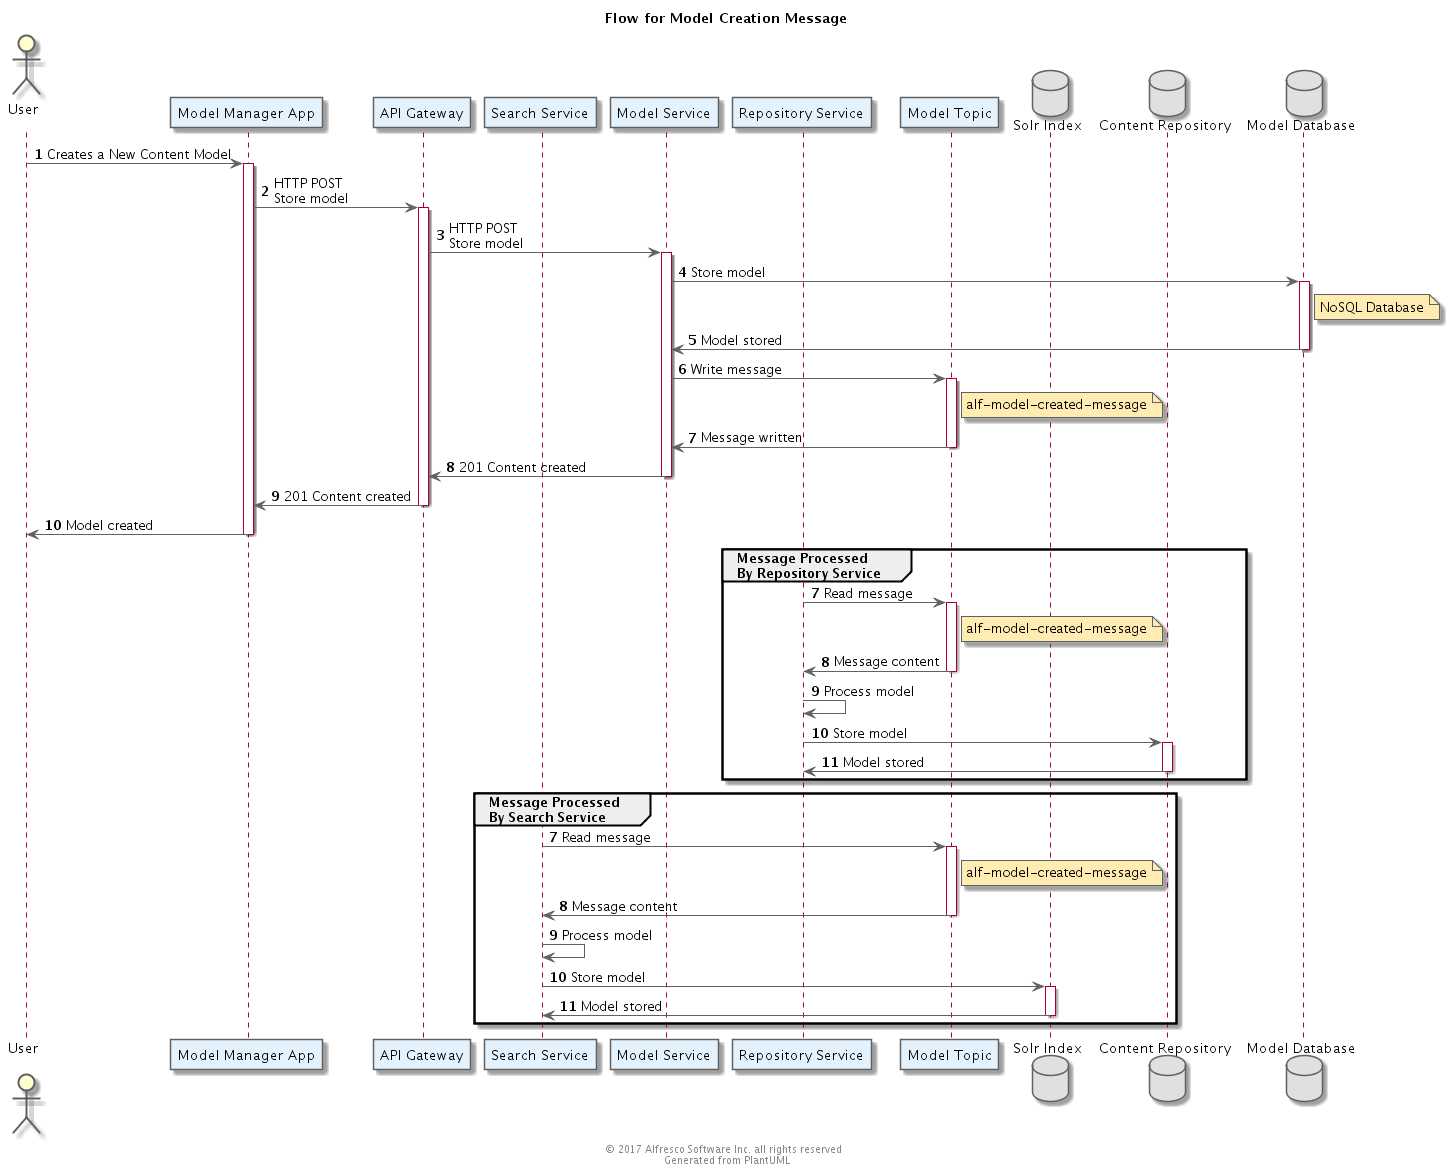

The diagram above was rendered by PlantUML. Its source (embedded in the PNG):
@startuml
' Use straight lines
skinparam linetype ortho

' Color Scheme
' Selected from Google Material Design color palette: https://material.google.com/style/color.html#color-color-palette
skinparam backgroundColor white

skinparam actorBorderColor #616161

skinparam classArrowColor #616161
skinparam classBackgroundColor #FFF9C4
skinparam classBorderColor #616161

skinparam componentArrowColor #616161
skinparam componentBackgroundColor #FFF8E1
skinparam componentBorderColor #616161

skinparam nodeArrowColor #616161
skinParam nodeBackgroundColor #E0F7FA
skinParam nodeBorderColor #616161

skinparam objectArrowColor #616161
skinParam objectBackgroundColor #FFEBEE
skinParam objectBorderColor #616161

skinparam queueArrowColor #616161
skinParam queueBackgroundColor #F3E5F5
skinParam queueBorderColor #616161

skinparam databaseArrowColor #616161
skinParam databaseBackgroundColor #E0E0E0
skinParam databaseBorderColor #616161

skinparam frameBackgroundColor #E0F7FA
skinparam frameBorderColor #616161

skinparam entityBackgroundColor #F9FBE7
skinparam entityBorderColor #616161

skinparam participantBackgroundColor #E3F2FD
skinparam participantBorderColor #616161

skinparam noteBackgroundColor #FFECB3
skinparam noteBorderColor #616161

'  Stamp the files as generated and copyrighted
center footer © 2017 Alfresco Software Inc. all rights reserved \n Generated from PlantUML

Title: Flow for Model Creation Message

actor "User\n" as U
participant "Model Manager App" as MMA
participant "API Gateway" as AG
participant "Search Service" as SS
participant "Model Service" as MS
participant "Repository Service" as RS
participant "Model Topic" as MT
database "Solr Index" as SI
database "Content Repository" as CR
database "Model Database" as MD

autonumber
U->MMA: Creates a New Content Model
activate MMA
MMA->AG: HTTP POST\nStore model
activate AG
AG->MS: HTTP POST\nStore model
activate MS
MS->MD: Store model
activate MD
note right of MD
NoSQL Database
end note
MD->MS: Model stored
deactivate MD
MS->MT: Write message
activate MT
note right of MT
alf-model-created-message
end note
MT->MS: Message written
deactivate MT
MS->AG: 201 Content created
deactivate MS
AG->MMA: 201 Content created
deactivate AG
MMA->U: Model created
deactivate MMA

group Message Processed\nBy Repository Service
autonumber 7
RS->MT: Read message
activate MT
note right of MT
alf-model-created-message
end note
MT->RS: Message content
deactivate MT
RS->RS: Process model
RS->CR: Store model
activate CR
CR->RS: Model stored
deactivate CR
end

group Message Processed\nBy Search Service
autonumber 7
SS->MT: Read message
activate MT
note right of MT
alf-model-created-message
end note
MT->SS: Message content
deactivate MT
SS->SS: Process model
SS->SI: Store model
activate SI
SI->SS: Model stored
deactivate SI
end


@enduml